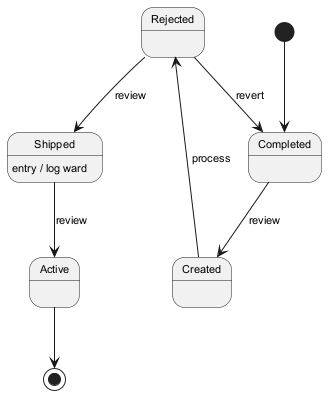

The diagram above was rendered by PlantUML. Its source (embedded in the PNG):
@startuml
skinparam backgroundColor #FFFFFF
skinparam classBackgroundColor #E8F4FA
skinparam classBorderColor #2C7DA0
skinparam defaultFontSize 11
[*] --> Completed
Completed --> Created : review
Created --> Rejected : process
Rejected --> Shipped : review
Shipped --> Active : review
Shipped : entry / log ward
Rejected --> Completed : revert
Active --> [*]
@enduml